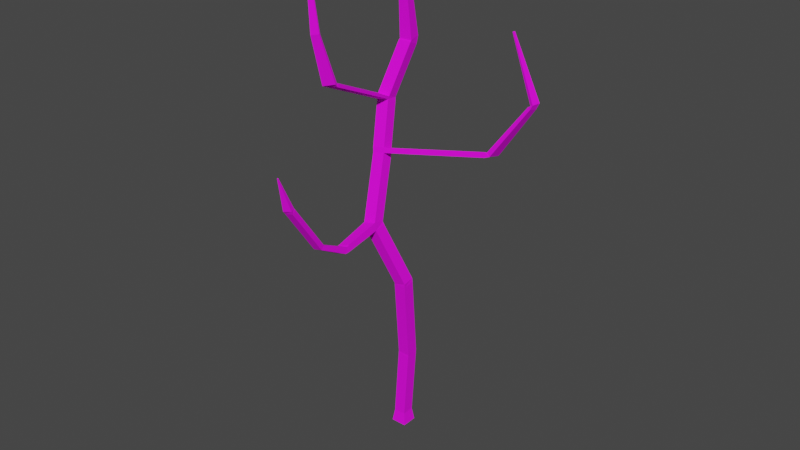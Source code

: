 # Source: Trunk.blend  (saved by Blender 2.82.7; exported with 4.5.12 LTS)
import bpy
from mathutils import Matrix  # noqa: F401  (used for matrix-valued properties, if any)

bpy.ops.wm.read_factory_settings(use_empty=True)
scene = bpy.context.scene
scene.name = 'Scene'

# ---- collections
col_collection = bpy.data.collections.new('Collection'); scene.collection.children.link(col_collection)

# ---- images (referenced by path relative to the original .blend; pixels are not part of the script)
import os
ASSET_DIR = os.environ.get("B2B_ASSET_DIR", "")  # directory of the original .blend (textures are referenced by path, not embedded)
HERE = os.path.dirname(os.path.abspath(__file__))  # packed textures are extracted next to this script under _unpacked/

def load_image(name, relpath, width, height, colorspace="sRGB"):
    """Load a texture the original file referenced (path relative to the .blend, or extracted next to this script)."""
    p = next((c for c in (os.path.join(HERE, relpath), os.path.join(ASSET_DIR, relpath)) if relpath and os.path.exists(c)), "")
    if p:
        img = bpy.data.images.load(p, check_existing=True)
        img.name = name
    else:  # same state as the original file: an image datablock whose file is absent (Cycles renders it pink)
        img = bpy.data.images.new(name, width, height)
        img.source = "FILE"
        img.filepath = "//" + (relpath or name)
    img.colorspace_settings.name = colorspace
    return img
img_trunktexture_png = load_image('TrunkTexture.png', 'TrunkTexture.png', 1024, 1024, 'sRGB')

# ---- materials (node trees are filled in below, after node groups)
mat_trunkmaterial = bpy.data.materials.new('TrunkMaterial')
mat_trunkmaterial.use_transparent_shadow = False

# ---- material node trees
mat_trunkmaterial.use_nodes = True; mat_trunkmaterial.node_tree.nodes.clear()
_N = mat_trunkmaterial.node_tree.nodes; _L = mat_trunkmaterial.node_tree.links
n0 = _N.new('ShaderNodeBsdfPrincipled'); n0.name = 'Principled BSDF'; n0.location = (10, 300)
n0.distribution = 'GGX'
n0.subsurface_method = 'BURLEY'
n0.inputs[2].default_value = 0.9045
n0.inputs[3].default_value = 1.45
n0.inputs[13].default_value = 0.2409
n0.inputs[27].default_value = (0.0, 0.0, 0.0, 1.0)
n0.inputs[28].default_value = 1.0
n1 = _N.new('ShaderNodeTexImage'); n1.name = 'Image Texture'; n1.location = (-298, 222)
n1.image = img_trunktexture_png
n2 = _N.new('ShaderNodeOutputMaterial'); n2.name = 'Material Output'; n2.location = (312, 388)
_L.new(n0.outputs[0], n2.inputs[0])
_L.new(n1.outputs[0], n0.inputs[0])
n2.is_active_output = True

# ---- world
world_world = bpy.data.worlds.new('World'); scene.world = world_world
world_world.use_nodes = True; world_world.node_tree.nodes.clear()
_N = world_world.node_tree.nodes; _L = world_world.node_tree.links
n0 = _N.new('ShaderNodeOutputWorld'); n0.name = 'World Output'; n0.location = (300, 300)
n1 = _N.new('ShaderNodeBackground'); n1.name = 'Background'; n1.location = (10, 300)
n1.inputs[0].default_value = (0.05088, 0.05088, 0.05088, 1.0)
_L.new(n1.outputs[0], n0.inputs[0])
n0.is_active_output = True
world_world.color = (0.05088, 0.05088, 0.05088)
world_world.use_sun_shadow = False
world_world.sun_shadow_jitter_overblur = 0.0

# ---- meshes
me_cube_001 = bpy.data.meshes.new('Cube.001')
me_cube_001.from_pydata([(-0.25, -0.25, -0.25), (-0.1914, -0.1914, 0.1471), (-0.25, 0.25, -0.25), (-0.1914, 0.1914, 0.1471), (0.25, -0.25, -0.25), (0.1914, -0.1914, 0.1471), (0.25, 0.25, -0.25), (0.1914, 0.1914, 0.1471), (-0.191, -0.1914, 0.2075), (-0.191, 0.1914, 0.2075), (0.191, -0.1914, 0.1812), (0.191, 0.1914, 0.1812), (-0.03756, -0.1914, 2.436), (-0.03756, 0.1914, 2.436), (0.3444, -0.1914, 2.41), (0.3444, 0.1914, 2.41), (-0.03171, -0.1911, 2.491), (-0.03171, 0.1871, 2.551), (0.3502, -0.1871, 2.465), (0.3502, 0.1911, 2.525), (0.1571, -0.6163, 5.202), (0.1571, -0.2381, 5.261), (0.5391, -0.6122, 5.176), (0.5391, -0.234, 5.235), (0.1747, -0.6279, 5.222), (0.158, -0.2497, 5.279), (0.5485, -0.6238, 5.305), (0.5318, -0.2456, 5.362), (-0.314, -1.333, 7.151), (-0.3306, -0.9546, 7.207), (0.05986, -1.329, 7.233), (0.04318, -0.9505, 7.29), (-0.3523, -1.373, 7.403), (-0.3689, -1.001, 7.312), (0.02157, -1.338, 7.478), (0.004891, -0.9664, 7.387), (-0.8249, -0.4075, 9.147), (-0.8416, -0.03601, 9.056), (-0.4511, -0.3725, 9.221), (-0.4678, -0.0009497, 9.13), (-0.8516, -0.3748, 9.302), (-0.8683, -0.02497, 9.148), (-0.4778, -0.3271, 9.37), (-0.4944, 0.02267, 9.215), (-1.148, 0.1683, 10.56), (-1.165, 0.5181, 10.41), (-0.7741, 0.2159, 10.63), (-0.7908, 0.5657, 10.47), (-1.161, 0.2212, 10.73), (-1.215, 0.571, 10.58), (-0.7819, 0.2689, 10.7), (-0.8356, 0.6186, 10.56), (-0.9055, 0.8685, 12.24), (-0.9591, 1.218, 12.09), (-0.5264, 0.9161, 12.21), (-0.5801, 1.266, 12.07), (-0.9039, 0.9021, 12.25), (-0.9575, 1.278, 12.3), (-0.5248, 0.9559, 12.25), (-0.5785, 1.332, 12.3), (-0.7198, 0.5223, 16.49), (-0.7303, 0.5952, 16.5), (-0.6462, 0.5327, 16.49), (-0.6566, 0.6057, 16.5), (0.143, -2.561, 7.097), (-0.1606, -2.564, 7.03), (0.1119, -2.568, 7.296), (-0.1917, -2.596, 7.235), (0.1549, -2.735, 7.096), (-0.1464, -2.775, 7.03), (0.1173, -2.632, 7.265), (-0.1847, -2.69, 7.219), (0.1808, -3.725, 7.639), (-0.05663, -3.775, 7.606), (0.1511, -3.596, 7.727), (-0.08679, -3.653, 7.713), (0.277, -4.835, 9.173), (0.0459, -4.884, 9.14), (0.2482, -4.71, 9.259), (0.01653, -4.765, 9.245), (0.2873, -4.89, 9.277), (0.06486, -4.97, 9.244), (0.241, -4.748, 9.314), (0.01651, -4.827, 9.301), (0.1815, -5.195, 10.29), (0.1545, -5.205, 10.29), (0.1759, -5.178, 10.3), (0.1486, -5.188, 10.3), (-0.5348, -2.155, 11.71), (-0.9086, -2.202, 11.64), (-0.5426, -2.102, 11.78), (-0.9216, -2.149, 11.81), (-0.524, -2.244, 11.81), (-0.8676, -2.395, 11.73), (-0.5497, -2.158, 11.81), (-0.9227, -2.243, 11.79), (-0.6474, -2.67, 13.28), (-0.8585, -2.786, 13.24), (-0.665, -2.618, 13.26), (-0.8989, -2.684, 13.25), (-0.9118, -2.677, 14.95), (-1.001, -2.726, 14.94), (-0.9193, -2.655, 14.95), (-1.018, -2.683, 14.94), (2.814, 0.3693, 9.772), (2.831, -0.002199, 9.863), (2.788, 0.3929, 9.857), (2.804, 0.04315, 10.01), (3.034, 0.3907, 9.847), (2.981, 0.03242, 9.918), (2.956, 0.4135, 9.883), (2.858, 0.07615, 9.997), (4.057, 0.5356, 11.41), (4.022, 0.2975, 11.46), (4.006, 0.5508, 11.43), (3.94, 0.3266, 11.51), (4.145, 0.5517, 11.6), (4.086, 0.3136, 11.59), (4.099, 0.5668, 11.56), (4.001, 0.3426, 11.54), (3.17, 0.6944, 13.32), (3.153, 0.6285, 13.32), (3.157, 0.6985, 13.31), (3.13, 0.6366, 13.31)], [], [(0, 1, 3, 2), (2, 3, 7, 6), (6, 7, 5, 4), (4, 5, 1, 0), (2, 6, 4, 0), (1, 5, 10, 8), (10, 11, 15, 14), (7, 3, 9, 11), (5, 7, 11, 10), (3, 1, 8, 9), (14, 15, 19, 18), (9, 8, 12, 13), (8, 10, 14, 12), (11, 9, 13, 15), (16, 18, 22, 20), (13, 12, 16, 17), (12, 14, 18, 16), (15, 13, 17, 19), (22, 23, 27, 26), (19, 17, 21, 23), (18, 19, 23, 22), (17, 16, 20, 21), (25, 24, 28, 29), (21, 20, 24, 25), (20, 22, 26, 24), (23, 21, 25, 27), (28, 30, 64, 65), (24, 26, 30, 28), (27, 25, 29, 31), (26, 27, 31, 30), (34, 35, 39, 38), (31, 29, 33, 35), (30, 31, 35, 34), (29, 28, 32, 33), (36, 38, 42, 40), (33, 32, 36, 37), (32, 34, 38, 36), (35, 33, 37, 39), (43, 41, 45, 47), (39, 37, 41, 43), (42, 38, 105, 107), (37, 36, 40, 41), (46, 47, 51, 50), (42, 43, 47, 46), (41, 40, 44, 45), (40, 42, 46, 44), (48, 50, 54, 52), (45, 44, 48, 49), (46, 50, 90, 88), (47, 45, 49, 51), (54, 55, 59, 58), (51, 49, 53, 55), (50, 51, 55, 54), (49, 48, 52, 53), (58, 59, 63, 62), (53, 52, 56, 57), (52, 54, 58, 56), (55, 53, 57, 59), (63, 61, 60, 62), (57, 56, 60, 61), (56, 58, 62, 60), (59, 57, 61, 63), (64, 66, 70, 68), (30, 34, 66, 64), (32, 28, 65, 67), (34, 32, 67, 66), (69, 68, 72, 73), (65, 64, 68, 69), (67, 65, 69, 71), (66, 67, 71, 70), (75, 73, 77, 79), (71, 69, 73, 75), (70, 71, 75, 74), (68, 70, 74, 72), (76, 78, 82, 80), (74, 75, 79, 78), (72, 74, 78, 76), (73, 72, 76, 77), (83, 81, 85, 87), (77, 76, 80, 81), (79, 77, 81, 83), (78, 79, 83, 82), (85, 84, 86, 87), (82, 83, 87, 86), (80, 82, 86, 84), (81, 80, 84, 85), (88, 90, 94, 92), (50, 48, 91, 90), (44, 46, 88, 89), (48, 44, 89, 91), (95, 93, 97, 99), (89, 88, 92, 93), (91, 89, 93, 95), (90, 91, 95, 94), (96, 98, 102, 100), (94, 95, 99, 98), (92, 94, 98, 96), (93, 92, 96, 97), (101, 100, 102, 103), (97, 96, 100, 101), (99, 97, 101, 103), (98, 99, 103, 102), (104, 106, 110, 108), (43, 42, 107, 106), (39, 43, 106, 104), (38, 39, 104, 105), (111, 109, 113, 115), (106, 107, 111, 110), (107, 105, 109, 111), (105, 104, 108, 109), (113, 112, 116, 117), (109, 108, 112, 113), (108, 110, 114, 112), (110, 111, 115, 114), (116, 118, 122, 120), (112, 114, 118, 116), (114, 115, 119, 118), (115, 113, 117, 119), (121, 120, 122, 123), (118, 119, 123, 122), (119, 117, 121, 123), (117, 116, 120, 121)])
_uv = me_cube_001.uv_layers.new(name='UVMap')
_uv.uv.foreach_set('vector', [0.3127, 0.8856, 0.3137, 0.8648, 0.3339, 0.8632, 0.3392, 0.8835, 0.5213, 0.0, 0.5199, 0.02065, 0.4996, 0.02228, 0.4947, 0.002122, 0.83, 0.6269, 0.8231, 0.6065, 0.8413, 0.5975, 0.8537, 0.6151, 0.8727, 0.3804, 0.8755, 0.3591, 0.8959, 0.3588, 0.8994, 0.38, 0.8797, 0.6207, 0.8537, 0.622, 0.8537, 0.5961, 0.8797, 0.5949, 0.8959, 0.3588, 0.8755, 0.3591, 0.8755, 0.3574, 0.8959, 0.3557, 0.8405, 0.5959, 0.8223, 0.6049, 0.7719, 0.4999, 0.79, 0.4909, 0.4996, 0.02228, 0.5199, 0.02065, 0.5201, 0.02382, 0.4997, 0.02406, 0.8413, 0.5975, 0.8231, 0.6065, 0.8223, 0.6049, 0.8405, 0.5959, 0.3339, 0.8632, 0.3137, 0.8648, 0.3134, 0.8616, 0.3337, 0.86, 0.79, 0.4909, 0.7719, 0.4999, 0.7692, 0.4945, 0.7886, 0.4884, 0.3337, 0.86, 0.3134, 0.8616, 0.3023, 0.7452, 0.3225, 0.7436, 0.8959, 0.3557, 0.8755, 0.3574, 0.8659, 0.2414, 0.8863, 0.2397, 0.4997, 0.02406, 0.5201, 0.02382, 0.5217, 0.1411, 0.5013, 0.1413, 0.8859, 0.2368, 0.8656, 0.2384, 0.8543, 0.1012, 0.8746, 0.09953, 0.3225, 0.7436, 0.3023, 0.7452, 0.302, 0.7423, 0.3218, 0.7377, 0.8863, 0.2397, 0.8659, 0.2414, 0.8656, 0.2384, 0.8859, 0.2368, 0.5013, 0.1413, 0.5217, 0.1411, 0.5219, 0.1471, 0.5015, 0.1474, 0.7474, 0.3507, 0.728, 0.3568, 0.7256, 0.3505, 0.745, 0.3444, 0.5015, 0.1474, 0.5219, 0.1471, 0.5238, 0.287, 0.5034, 0.2873, 0.7886, 0.4884, 0.7692, 0.4945, 0.728, 0.3568, 0.7474, 0.3507, 0.3218, 0.7377, 0.302, 0.7423, 0.266, 0.6026, 0.2858, 0.5979, 0.2851, 0.597, 0.2652, 0.6016, 0.2216, 0.501, 0.2414, 0.4964, 0.2858, 0.5979, 0.266, 0.6026, 0.2652, 0.6016, 0.2851, 0.597, 0.8746, 0.09953, 0.8543, 0.1012, 0.8537, 0.09455, 0.8737, 0.09857, 0.5034, 0.2873, 0.5238, 0.287, 0.5238, 0.2879, 0.5043, 0.2938, 0.8594, 0.3804, 0.8795, 0.3837, 0.8713, 0.4452, 0.8549, 0.4425, 0.8737, 0.09857, 0.8537, 0.09455, 0.8794, 0.0, 0.8994, 0.004023, 0.5043, 0.2938, 0.5238, 0.2879, 0.5584, 0.3822, 0.5389, 0.3881, 0.745, 0.3444, 0.7256, 0.3505, 0.7109, 0.2414, 0.7303, 0.2352, 0.7248, 0.2233, 0.7091, 0.2363, 0.6195, 0.1752, 0.6352, 0.1622, 0.5389, 0.3881, 0.5584, 0.3822, 0.5609, 0.3872, 0.5413, 0.3929, 0.7303, 0.2352, 0.7109, 0.2414, 0.7091, 0.2363, 0.7248, 0.2233, 0.2414, 0.4964, 0.2216, 0.501, 0.2185, 0.4878, 0.2387, 0.4909, 0.9241, 0.9272, 0.9168, 0.9083, 0.9244, 0.905, 0.932, 0.9238, 0.2387, 0.4909, 0.2185, 0.4878, 0.264, 0.39, 0.2841, 0.3932, 0.8266, 0.9612, 0.8193, 0.9423, 0.9168, 0.9083, 0.9241, 0.9272, 0.5413, 0.3929, 0.5609, 0.3872, 0.5933, 0.4826, 0.5737, 0.4883, 0.5755, 0.4928, 0.5951, 0.4874, 0.6161, 0.5555, 0.5965, 0.5609, 0.5737, 0.4883, 0.5933, 0.4826, 0.5951, 0.4874, 0.5755, 0.4928, 0.9244, 0.905, 0.9168, 0.9083, 0.8522, 0.7426, 0.8599, 0.7393, 0.2841, 0.3932, 0.264, 0.39, 0.2651, 0.3816, 0.2844, 0.3882, 0.7474, 0.6997, 0.7644, 0.6884, 0.7682, 0.6923, 0.7509, 0.703, 0.706, 0.6381, 0.723, 0.6269, 0.7644, 0.6884, 0.7474, 0.6997, 0.2844, 0.3882, 0.2651, 0.3816, 0.2895, 0.3118, 0.3088, 0.3184, 0.932, 0.9238, 0.9244, 0.905, 0.9924, 0.8794, 1.0, 0.8981, 0.9273, 0.5674, 0.907, 0.5668, 0.8994, 0.4813, 0.9196, 0.4819, 0.3088, 0.3184, 0.2895, 0.3118, 0.2916, 0.3029, 0.3111, 0.3088, 0.7474, 0.6997, 0.7509, 0.703, 0.6353, 0.7801, 0.6318, 0.7768, 0.5965, 0.5609, 0.6161, 0.5555, 0.6195, 0.5647, 0.5993, 0.5653, 0.7966, 0.7741, 0.8139, 0.7635, 0.8193, 0.7748, 0.7989, 0.7755, 0.5993, 0.5653, 0.6195, 0.5647, 0.6123, 0.6491, 0.592, 0.6497, 0.7509, 0.703, 0.7682, 0.6923, 0.8139, 0.7635, 0.7966, 0.7741, 0.3111, 0.3088, 0.2916, 0.3029, 0.3175, 0.2219, 0.337, 0.2279, 0.7989, 0.7755, 0.8193, 0.7748, 0.8193, 0.9999, 0.8154, 1.0, 0.337, 0.2279, 0.3175, 0.2219, 0.3193, 0.2214, 0.3392, 0.217, 0.9196, 0.4819, 0.8994, 0.4813, 0.8994, 0.4792, 0.9196, 0.4813, 0.592, 0.6497, 0.6123, 0.6491, 0.6131, 0.6601, 0.5929, 0.6621, 0.8572, 0.622, 0.8572, 0.6259, 0.8537, 0.6261, 0.8537, 0.6222, 0.3392, 0.217, 0.3193, 0.2214, 0.2786, 0.0008585, 0.2825, 0.0, 0.9196, 0.4813, 0.8994, 0.4792, 0.9234, 0.263, 0.9273, 0.2634, 0.5929, 0.6621, 0.6131, 0.6601, 0.6195, 0.8767, 0.6156, 0.8771, 0.7925, 0.213, 0.7881, 0.2033, 0.7918, 0.2033, 0.8009, 0.209, 0.7303, 0.2352, 0.7248, 0.2233, 0.7881, 0.2033, 0.7925, 0.213, 0.2185, 0.4878, 0.2216, 0.501, 0.1563, 0.5132, 0.1538, 0.5024, 0.9506, 0.4691, 0.9302, 0.4704, 0.9278, 0.4127, 0.9443, 0.4116, 0.8537, 0.4534, 0.8703, 0.4541, 0.8681, 0.5117, 0.8551, 0.5123, 0.8549, 0.4425, 0.8713, 0.4452, 0.8703, 0.4541, 0.8537, 0.4534, 0.1538, 0.5024, 0.1563, 0.5132, 0.1451, 0.5141, 0.1489, 0.5037, 0.9443, 0.4116, 0.9278, 0.4127, 0.9273, 0.4084, 0.9439, 0.409, 0.09521, 0.4822, 0.08907, 0.4884, 0.02284, 0.4129, 0.02882, 0.4068, 0.1489, 0.5037, 0.1451, 0.5141, 0.08907, 0.4884, 0.09521, 0.4822, 0.9439, 0.409, 0.9273, 0.4084, 0.9289, 0.3512, 0.9419, 0.3527, 0.8009, 0.209, 0.7918, 0.2033, 0.8272, 0.1589, 0.8355, 0.1601, 0.8534, 0.06168, 0.8453, 0.06051, 0.8457, 0.05698, 0.8537, 0.05552, 0.9419, 0.3527, 0.9289, 0.3512, 0.938, 0.2671, 0.9506, 0.2686, 0.8355, 0.1601, 0.8272, 0.1589, 0.8453, 0.06051, 0.8534, 0.06168, 0.8551, 0.5123, 0.8681, 0.5117, 0.8785, 0.5885, 0.8658, 0.589, 0.02527, 0.4041, 0.01774, 0.4079, 0.0, 0.3544, 0.0009148, 0.3539, 0.8658, 0.589, 0.8785, 0.5885, 0.8795, 0.5927, 0.867, 0.5949, 0.02882, 0.4068, 0.02284, 0.4129, 0.01774, 0.4079, 0.02527, 0.4041, 0.9506, 0.2686, 0.938, 0.2671, 0.9379, 0.263, 0.9504, 0.2657, 0.8595, 0.622, 0.8595, 0.6235, 0.8587, 0.6235, 0.8587, 0.622, 0.9035, 0.6181, 0.8914, 0.6183, 0.902, 0.5691, 0.9035, 0.569, 0.8537, 0.05552, 0.8457, 0.05698, 0.8429, 0.0001772, 0.8439, 0.0, 0.8914, 0.622, 0.8797, 0.6186, 0.8899, 0.569, 0.8914, 0.5695, 0.6318, 0.7768, 0.6353, 0.7801, 0.6326, 0.7821, 0.6279, 0.7826, 0.9531, 0.0, 0.973, 0.0008872, 0.9721, 0.139, 0.9521, 0.1381, 0.9279, 0.4704, 0.9483, 0.4716, 0.9477, 0.6077, 0.9273, 0.6065, 0.2916, 0.3029, 0.2895, 0.3118, 0.158, 0.266, 0.1601, 0.257, 0.1552, 0.2582, 0.1472, 0.2624, 0.1195, 0.1847, 0.1251, 0.1838, 0.9273, 0.6065, 0.9477, 0.6077, 0.9483, 0.6136, 0.9283, 0.6177, 0.1601, 0.257, 0.158, 0.266, 0.1472, 0.2624, 0.1552, 0.2582, 0.9521, 0.1381, 0.9721, 0.139, 0.973, 0.1433, 0.9527, 0.1414, 0.6195, 0.8633, 0.6222, 0.8622, 0.6369, 0.9511, 0.6357, 0.9516, 0.9706, 0.4256, 0.9506, 0.4256, 0.9569, 0.3523, 0.9694, 0.352, 0.6279, 0.7826, 0.6326, 0.7821, 0.6222, 0.8622, 0.6195, 0.8633, 0.9693, 0.5909, 0.9506, 0.5865, 0.9543, 0.5135, 0.9658, 0.5159, 0.8795, 0.5683, 0.88, 0.5629, 0.8813, 0.5629, 0.8818, 0.5683, 0.9658, 0.5159, 0.9543, 0.5135, 0.9644, 0.4256, 0.9693, 0.4266, 0.1251, 0.1838, 0.1195, 0.1847, 0.1156, 0.09465, 0.1179, 0.09424, 0.9694, 0.352, 0.9569, 0.3523, 0.9571, 0.2631, 0.9624, 0.263, 0.402, 0.5382, 0.4038, 0.5427, 0.3949, 0.5449, 0.3907, 0.5432, 0.9114, 0.0, 0.9317, 0.001626, 0.9204, 0.1792, 0.9001, 0.1776, 0.5737, 0.4883, 0.5755, 0.4928, 0.4038, 0.5427, 0.402, 0.5382, 0.9317, 0.0, 0.9521, 0.0003821, 0.9521, 0.1783, 0.9317, 0.178, 0.8579, 0.7371, 0.8506, 0.7342, 0.89, 0.643, 0.8949, 0.645, 0.9001, 0.1776, 0.9204, 0.1792, 0.9185, 0.1819, 0.8994, 0.1866, 0.8599, 0.7393, 0.8522, 0.7426, 0.8506, 0.7342, 0.8579, 0.7371, 0.9317, 0.178, 0.9521, 0.1783, 0.9516, 0.1905, 0.9323, 0.1864, 0.8818, 0.4584, 0.8944, 0.4567, 0.894, 0.4661, 0.8817, 0.4651, 0.8795, 0.3831, 0.8985, 0.3804, 0.8944, 0.4567, 0.8818, 0.4584, 0.3907, 0.5432, 0.3949, 0.5449, 0.3459, 0.6313, 0.343, 0.6302, 0.8994, 0.1866, 0.9185, 0.1819, 0.9317, 0.2537, 0.919, 0.2568, 0.3392, 0.6406, 0.3415, 0.6387, 0.3991, 0.727, 0.3985, 0.7276, 0.343, 0.6302, 0.3459, 0.6313, 0.3415, 0.6387, 0.3392, 0.6406, 0.919, 0.2568, 0.9317, 0.2537, 0.9315, 0.2572, 0.9205, 0.263, 0.8949, 0.645, 0.89, 0.643, 0.8941, 0.6363, 0.8948, 0.6412, 0.8572, 0.6254, 0.8576, 0.622, 0.8584, 0.622, 0.8587, 0.6254, 0.9521, 0.1462, 0.9631, 0.1433, 0.9631, 0.2418, 0.9601, 0.2426, 0.8948, 0.6412, 0.8941, 0.6363, 0.9998, 0.6269, 1.0, 0.6282, 0.8817, 0.4651, 0.894, 0.4661, 0.8985, 0.5629, 0.8952, 0.5626])
me_cube_001.materials.append(mat_trunkmaterial)
me_cube_001.use_remesh_fix_poles = True
me_cube_001.use_remesh_preserve_attributes = False
me_cube_001.use_mirror_vertex_groups = False
me_cube_001.update()

# ---- objects
ob_trunk = bpy.data.objects.new('Trunk', me_cube_001)

# ---- transforms, parenting, visibility, modifiers, constraints
ob_trunk.location = (0.0, 0.0, 0.0)
ob_trunk.lineart.crease_threshold = 0.0

# ---- collection membership
col_collection.objects.link(ob_trunk)

# ---- scene / render settings (as saved in the file)
scene.frame_start = 1; scene.frame_end = 250; scene.frame_set(1)
scene.render.engine = 'BLENDER_EEVEE_NEXT'
scene.cycles.use_denoising = False
scene.cycles.samples = 128
scene.cycles.sampling_pattern = 'TABULATED_SOBOL'
scene.cycles.use_adaptive_sampling = False
scene.cycles.use_light_tree = False
scene.view_settings.view_transform = 'Filmic'
bpy.context.view_layer.update()

# ---- added for rendering (the .blend has no active camera and no usable light): camera, sun
cam_auto = bpy.data.cameras.new('AutoCamera')
cam_auto.lens = 50.0
cam_auto.sensor_width = 36.0
cam_auto.clip_end = 1000.0
ob_auto_camera = bpy.data.objects.new('AutoCamera', cam_auto)
scene.collection.objects.link(ob_auto_camera)
ob_auto_camera.location = (18.8251, -22.7686, 22.0133)
ob_auto_camera.rotation_euler = (1.09748, -7.21219e-08, 0.694738)
scene.camera = ob_auto_camera
light_auto_sun = bpy.data.lights.new('AutoSun', 'SUN')
light_auto_sun.energy = 3.0
light_auto_sun.angle = 0.0523599
ob_auto_sun = bpy.data.objects.new('AutoSun', light_auto_sun)
scene.collection.objects.link(ob_auto_sun)
ob_auto_sun.rotation_euler = (0.872665, 0.174533, 0.523599)
bpy.context.view_layer.update()
